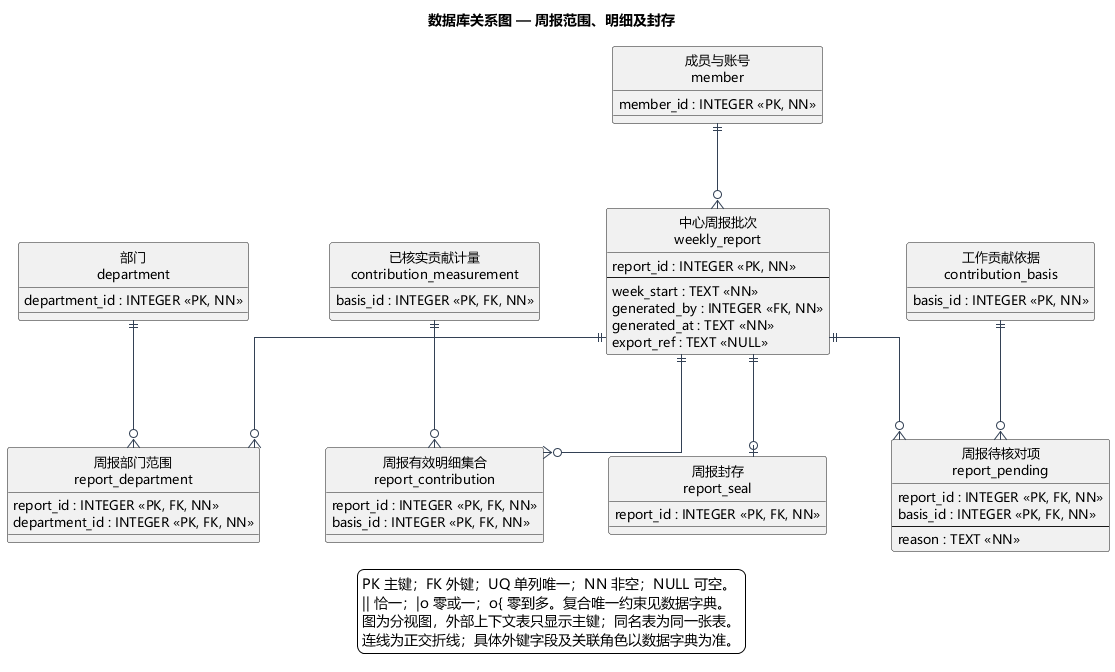

The diagram above was rendered by PlantUML. Its source (embedded in the PNG):
@startuml
title 数据库关系图 — 周报范围、明细及封存
skinparam defaultFontName Microsoft YaHei
skinparam defaultFontSize 13
skinparam shadowing false
skinparam backgroundColor white
skinparam linetype ortho
skinparam nodesep 65
skinparam ranksep 85
skinparam entityBackgroundColor #F5FAFF
skinparam entityBorderColor #46637F
skinparam ArrowColor #334155
hide circle
entity "中心周报批次\nweekly_report" as weekly_report {
  report_id : INTEGER <<PK, NN>>
  --
  week_start : TEXT <<NN>>
  generated_by : INTEGER <<FK, NN>>
  generated_at : TEXT <<NN>>
  export_ref : TEXT <<NULL>>
}
entity "周报部门范围\nreport_department" as report_department {
  report_id : INTEGER <<PK, FK, NN>>
  department_id : INTEGER <<PK, FK, NN>>
}
entity "周报有效明细集合\nreport_contribution" as report_contribution {
  report_id : INTEGER <<PK, FK, NN>>
  basis_id : INTEGER <<PK, FK, NN>>
}
entity "周报待核对项\nreport_pending" as report_pending {
  report_id : INTEGER <<PK, FK, NN>>
  basis_id : INTEGER <<PK, FK, NN>>
  --
  reason : TEXT <<NN>>
}
entity "周报封存\nreport_seal" as report_seal {
  report_id : INTEGER <<PK, FK, NN>>
}
entity "工作贡献依据\ncontribution_basis" as contribution_basis {
  basis_id : INTEGER <<PK, NN>>
}
entity "已核实贡献计量\ncontribution_measurement" as contribution_measurement {
  basis_id : INTEGER <<PK, FK, NN>>
}
entity "部门\ndepartment" as department {
  department_id : INTEGER <<PK, NN>>
}
entity "成员与账号\nmember" as member {
  member_id : INTEGER <<PK, NN>>
}
member ||--o{ weekly_report
department ||--o{ report_department
weekly_report ||--o{ report_department
contribution_measurement ||--o{ report_contribution
weekly_report ||--o{ report_contribution
contribution_basis ||--o{ report_pending
weekly_report ||--o{ report_pending
weekly_report ||--o| report_seal
legend bottom
  PK 主键；FK 外键；UQ 单列唯一；NN 非空；NULL 可空。
  || 恰一；|o 零或一；o{ 零到多。复合唯一约束见数据字典。
  图为分视图，外部上下文表只显示主键；同名表为同一张表。
  连线为正交折线；具体外键字段及关联角色以数据字典为准。
endlegend
@enduml